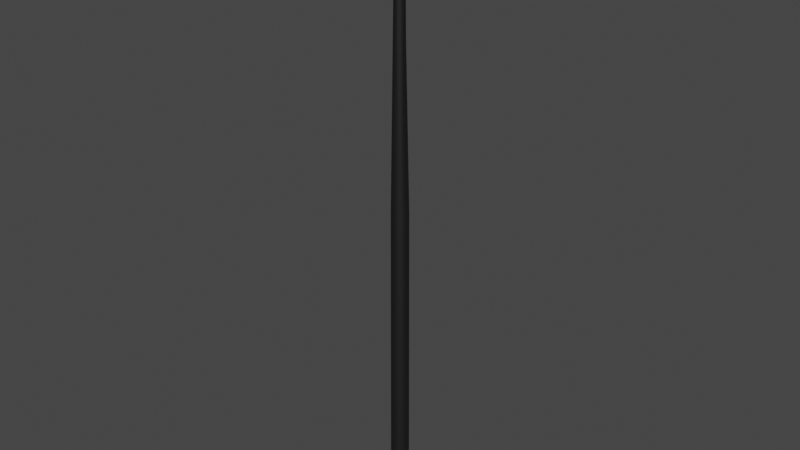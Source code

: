 # Source: Tree2_003.blend  (saved by Blender 2.91.10; exported with 4.5.12 LTS)
import bpy
from mathutils import Matrix  # noqa: F401  (used for matrix-valued properties, if any)

bpy.ops.wm.read_factory_settings(use_empty=True)
scene = bpy.context.scene
scene.name = 'Scene'

# ---- materials (node trees are filled in below, after node groups)
mat_tree2mat = bpy.data.materials.new('Tree2Mat')
mat_tree2mat.use_transparent_shadow = False
mat_tree2mat.roughness = 0.5528
mat_tree2mat.specular_intensity = 1.0
mat_tree2mat.metallic = 1.0

# ---- material node trees
mat_tree2mat.use_nodes = True; mat_tree2mat.node_tree.nodes.clear()
_N = mat_tree2mat.node_tree.nodes; _L = mat_tree2mat.node_tree.links
n0 = _N.new('ShaderNodeBsdfPrincipled'); n0.name = 'Principled BSDF'; n0.location = (10, 300)
n0.distribution = 'GGX'
n0.subsurface_method = 'BURLEY'
n0.inputs[0].default_value = (0.05127, 0.05127, 0.05127, 1.0)
n0.inputs[1].default_value = 1.0
n0.inputs[2].default_value = 0.69
n0.inputs[3].default_value = 1.45
n0.inputs[27].default_value = (0.0, 0.0, 0.0, 1.0)
n1 = _N.new('ShaderNodeOutputMaterial'); n1.name = 'Material Output'; n1.location = (300, 300)
n2 = _N.new('ShaderNodeNormalMap'); n2.name = 'Normal Map'; n2.location = (-300, -300)
n2.label = 'Normal/Map'
_L.new(n0.outputs[0], n1.inputs[0])
_L.new(n2.outputs[0], n0.inputs[5])
n1.is_active_output = True

# ---- world
world_world = bpy.data.worlds.new('World'); scene.world = world_world
world_world.use_nodes = True; world_world.node_tree.nodes.clear()
_N = world_world.node_tree.nodes; _L = world_world.node_tree.links
n0 = _N.new('ShaderNodeOutputWorld'); n0.name = 'World Output'; n0.location = (300, 300)
n1 = _N.new('ShaderNodeBackground'); n1.name = 'Background'; n1.location = (10, 300)
n1.inputs[0].default_value = (0.05088, 0.05088, 0.05088, 1.0)
_L.new(n1.outputs[0], n0.inputs[0])
n0.is_active_output = True
world_world.color = (0.05088, 0.05088, 0.05088)
world_world.use_sun_shadow = False
world_world.sun_shadow_jitter_overblur = 0.0

# ---- meshes
me_tree2mesh = bpy.data.meshes.new('Tree2Mesh')
me_tree2mesh.from_pydata([(0.0, 0.33, 0.002521), (-1.173e-09, 0.3003, 11.44), (0.2333, 0.2333, 0.002521), (0.2124, 0.2124, 11.44), (0.33, -1.442e-08, 0.002521), (0.3003, -1.313e-08, 11.44), (0.2333, -0.2333, 0.002521), (0.2124, -0.2124, 11.44), (-2.885e-08, -0.33, 0.002521), (-2.743e-08, -0.3003, 11.44), (-0.2333, -0.2333, 0.002521), (-0.2124, -0.2124, 11.44), (-0.33, 3.935e-09, 0.002521), (-0.3003, 3.581e-09, 11.44), (-0.2333, 0.2333, 0.002521), (-0.2124, 0.2124, 11.44), (-0.02416, 0.1976, 17.41), (0.1156, 0.1397, 17.41), (0.1734, -7.362e-09, 17.41), (0.1156, -0.1397, 17.41), (-0.02416, -0.1976, 17.41), (-0.1639, -0.1397, 17.41), (-0.2217, 3.63e-09, 17.41), (-0.1639, 0.1397, 17.41), (-7.451e-09, 0.147, 22.14), (0.104, 0.104, 22.14), (0.147, -5.479e-09, 22.14), (0.104, -0.104, 22.14), (-1.863e-08, -0.147, 22.14), (-0.104, -0.104, 22.14), (-0.147, 2.702e-09, 22.14), (-0.104, 0.104, 22.14)], [], [(3, 5, 4, 2), (7, 6, 4, 5), (7, 9, 8, 6), (11, 10, 8, 9), (11, 13, 12, 10), (15, 14, 12, 13), (15, 1, 0, 14), (20, 21, 11, 9), (11, 21, 22, 13), (22, 23, 15, 13), (23, 16, 1, 15), (18, 19, 7, 5), (7, 19, 20, 9), (16, 17, 3, 1), (3, 17, 18, 5), (17, 16, 24), (17, 24, 25), (18, 17, 25), (18, 25, 26), (23, 22, 30), (23, 30, 31), (31, 24, 16), (23, 31, 16), (21, 20, 28), (21, 28, 29), (29, 30, 22), (21, 29, 22), (19, 18, 26), (19, 26, 27), (27, 28, 20), (19, 27, 20), (3, 2, 0, 1)])
me_tree2mesh.polygons.foreach_set('use_smooth', [True] * 32)
me_tree2mesh.materials.append(mat_tree2mat)
me_tree2mesh.use_remesh_fix_poles = True
me_tree2mesh.use_remesh_preserve_attributes = False
me_tree2mesh.use_mirror_vertex_groups = False
me_tree2mesh.update()
me_tree2mesh.normals_split_custom_set([tuple(v) for v in zip(*[iter([0.7073, 0.7068, 0.01131, 0.9999, 2.058e-08, 0.0119, 1.0, -4.11e-08, 0.002596, 0.7071, 0.7071, 0.002596, 0.7073, -0.7068, 0.01131, 0.7071, -0.7071, 0.002596, 1.0, -4.11e-08, 0.002596, 0.9999, 2.058e-08, 0.0119, 0.7073, -0.7068, 0.01131, 0.0004882, -1.0, 0.00989, -8.22e-08, -1.0, 0.002596, 0.7071, -0.7071, 0.002596, -0.7068, -0.7073, 0.008463, -0.7071, -0.7071, 0.002596, -8.22e-08, -1.0, 0.002596, 0.0004882, -1.0, 0.00989, -0.7068, -0.7073, 0.008463, -1.0, 0.0, 0.007871, -1.0, 0.0, 0.002596, -0.7071, -0.7071, 0.002596, -0.7068, 0.7073, 0.008463, -0.7071, 0.7071, 0.002596, -1.0, 0.0, 0.002596, -1.0, 0.0, 0.007871, -0.7068, 0.7073, 0.008463, 0.0004883, 1.0, 0.00989, 0.0, 1.0, 0.002596, -0.7071, 0.7071, 0.002596, -0.001113, -0.9999, 0.01396, -0.7076, -0.7065, 0.01432, -0.7068, -0.7073, 0.008463, 0.0004882, -1.0, 0.00989, -0.7068, -0.7073, 0.008463, -0.7076, -0.7065, 0.01432, -0.9999, -9.449e-07, 0.01447, -1.0, 0.0, 0.007871, -0.9999, -9.449e-07, 0.01447, -0.7076, 0.7065, 0.01432, -0.7068, 0.7073, 0.008463, -1.0, 0.0, 0.007871, -0.7076, 0.7065, 0.01432, -0.001115, 0.9999, 0.01396, 0.0004883, 1.0, 0.00989, -0.7068, 0.7073, 0.008463, 0.9999, 1.312e-06, 0.01344, 0.7065, -0.7076, 0.01359, 0.7073, -0.7068, 0.01131, 0.9999, 2.058e-08, 0.0119, 0.7073, -0.7068, 0.01131, 0.7065, -0.7076, 0.01359, -0.001113, -0.9999, 0.01396, 0.0004882, -1.0, 0.00989, -0.001115, 0.9999, 0.01396, 0.7065, 0.7076, 0.01359, 0.7073, 0.7068, 0.01131, 0.0004883, 1.0, 0.00989, 0.7073, 0.7068, 0.01131, 0.7065, 0.7076, 0.01359, 0.9999, 1.312e-06, 0.01344, 0.9999, 2.058e-08, 0.0119, 0.7065, 0.7076, 0.01359, -0.001115, 0.9999, 0.01396, 0.001249, 0.9999, 0.01067, 0.7065, 0.7076, 0.01359, 0.001249, 0.9999, 0.01067, 0.7077, 0.7065, 0.007065, 0.9999, 1.312e-06, 0.01344, 0.7065, 0.7076, 0.01359, 0.7077, 0.7065, 0.007065, 0.9999, 1.312e-06, 0.01344, 0.7077, 0.7065, 0.007065, 1.0, -3.138e-06, 0.005574, -0.7076, 0.7065, 0.01432, -0.9999, -9.449e-07, 0.01447, -0.9999, 3.273e-06, 0.01578, -0.7076, 0.7065, 0.01432, -0.9999, 3.273e-06, 0.01578, -0.7064, 0.7077, 0.01428, -0.7064, 0.7077, 0.01428, 0.001249, 0.9999, 0.01067, -0.001115, 0.9999, 0.01396, -0.7076, 0.7065, 0.01432, -0.7064, 0.7077, 0.01428, -0.001115, 0.9999, 0.01396, -0.7076, -0.7065, 0.01432, -0.001113, -0.9999, 0.01396, 0.001244, -0.9999, 0.01067, -0.7076, -0.7065, 0.01432, 0.001244, -0.9999, 0.01067, -0.7064, -0.7077, 0.01428, -0.7064, -0.7077, 0.01428, -0.9999, 3.273e-06, 0.01578, -0.9999, -9.449e-07, 0.01447, -0.7076, -0.7065, 0.01432, -0.7064, -0.7077, 0.01428, -0.9999, -9.449e-07, 0.01447, 0.7065, -0.7076, 0.01359, 0.9999, 1.312e-06, 0.01344, 1.0, -3.138e-06, 0.005574, 0.7065, -0.7076, 0.01359, 1.0, -3.138e-06, 0.005574, 0.7077, -0.7065, 0.007065, 0.7077, -0.7065, 0.007065, 0.001244, -0.9999, 0.01067, -0.001113, -0.9999, 0.01396, 0.7065, -0.7076, 0.01359, 0.7077, -0.7065, 0.007065, -0.001113, -0.9999, 0.01396, 0.7073, 0.7068, 0.01131, 0.7071, 0.7071, 0.002596, 0.0, 1.0, 0.002596, 0.0004883, 1.0, 0.00989])] * 3)])

# ---- objects
ob_cylinder = bpy.data.objects.new('Cylinder', me_tree2mesh)

# ---- transforms, parenting, visibility, modifiers, constraints
ob_cylinder.location = (0.0, 0.0, -4.768e-07)
ob_cylinder.scale = (5.0, 5.0, 5.0)
ob_cylinder.color = (0.8, 0.8, 0.8, 1.0)
ob_cylinder.lineart.crease_threshold = 0.0

# ---- collection membership
scene.collection.objects.link(ob_cylinder)

# ---- scene / render settings (as saved in the file)
scene.frame_start = 1; scene.frame_end = 250; scene.frame_set(1)
scene.render.engine = 'BLENDER_EEVEE_NEXT'
scene.render.fps = 30
scene.cycles.use_denoising = False
scene.cycles.samples = 128
scene.cycles.sampling_pattern = 'TABULATED_SOBOL'
scene.cycles.use_adaptive_sampling = False
scene.cycles.use_light_tree = False
scene.view_settings.view_transform = 'Filmic'
bpy.context.view_layer.update()

# ---- added for rendering (the .blend has no active camera and no usable light): camera, sun
cam_auto = bpy.data.cameras.new('AutoCamera')
cam_auto.lens = 50.0
cam_auto.sensor_width = 36.0
cam_auto.clip_end = 1799.01
ob_auto_camera = bpy.data.objects.new('AutoCamera', cam_auto)
scene.collection.objects.link(ob_auto_camera)
ob_auto_camera.location = (102.508, -123.01, 137.367)
ob_auto_camera.rotation_euler = (1.09748, -7.21219e-08, 0.694738)
scene.camera = ob_auto_camera
light_auto_sun = bpy.data.lights.new('AutoSun', 'SUN')
light_auto_sun.energy = 3.0
light_auto_sun.angle = 0.0523599
ob_auto_sun = bpy.data.objects.new('AutoSun', light_auto_sun)
scene.collection.objects.link(ob_auto_sun)
ob_auto_sun.rotation_euler = (0.872665, 0.174533, 0.523599)
bpy.context.view_layer.update()
